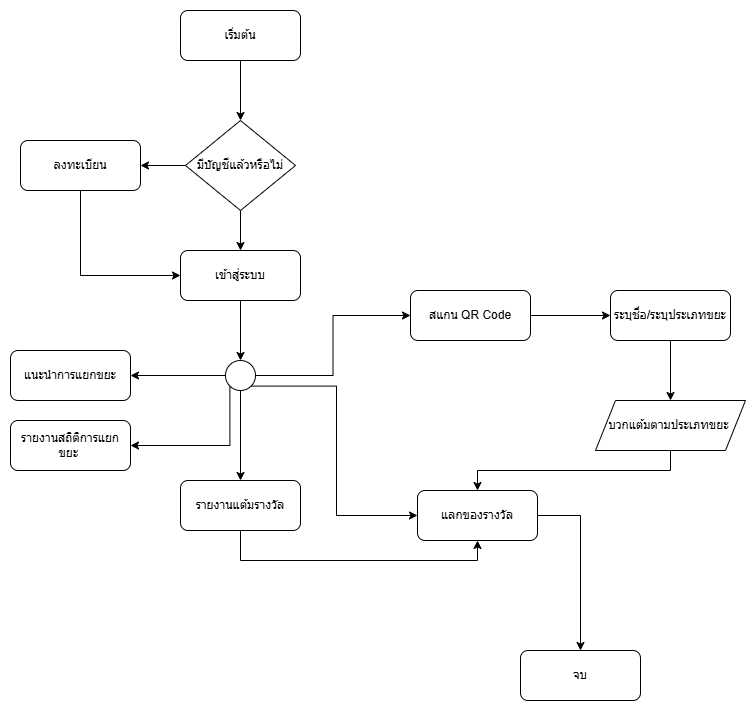

The diagram above was exported from draw.io. Its source (the exported page's mxGraphModel, read from the mxfile embedded in the PNG):
<mxGraphModel dx="1426" dy="777" grid="1" gridSize="10" guides="1" tooltips="1" connect="1" arrows="1" fold="1" page="1" pageScale="1" pageWidth="827" pageHeight="1169" math="0" shadow="0">
  <root>
    <mxCell id="WIyWlLk6GJQsqaUBKTNV-0" />
    <mxCell id="WIyWlLk6GJQsqaUBKTNV-1" parent="WIyWlLk6GJQsqaUBKTNV-0" />
    <mxCell id="hqvKUXRCGz8sha6MB997-11" style="edgeStyle=orthogonalEdgeStyle;rounded=0;orthogonalLoop=1;jettySize=auto;html=1;exitX=0.5;exitY=1;exitDx=0;exitDy=0;entryX=0.5;entryY=0;entryDx=0;entryDy=0;" parent="WIyWlLk6GJQsqaUBKTNV-1" source="hqvKUXRCGz8sha6MB997-0" target="hqvKUXRCGz8sha6MB997-10" edge="1">
      <mxGeometry relative="1" as="geometry" />
    </mxCell>
    <mxCell id="hqvKUXRCGz8sha6MB997-0" value="เริ่มต้น" style="rounded=1;whiteSpace=wrap;html=1;" parent="WIyWlLk6GJQsqaUBKTNV-1" vertex="1">
      <mxGeometry x="590" width="120" height="50" as="geometry" />
    </mxCell>
    <mxCell id="hqvKUXRCGz8sha6MB997-1" value="จบ" style="rounded=1;whiteSpace=wrap;html=1;" parent="WIyWlLk6GJQsqaUBKTNV-1" vertex="1">
      <mxGeometry x="930" y="640" width="120" height="50" as="geometry" />
    </mxCell>
    <mxCell id="hqvKUXRCGz8sha6MB997-37" style="edgeStyle=orthogonalEdgeStyle;rounded=0;orthogonalLoop=1;jettySize=auto;html=1;entryX=0;entryY=0.5;entryDx=0;entryDy=0;" parent="WIyWlLk6GJQsqaUBKTNV-1" source="hqvKUXRCGz8sha6MB997-2" target="hqvKUXRCGz8sha6MB997-3" edge="1">
      <mxGeometry relative="1" as="geometry">
        <Array as="points">
          <mxPoint x="490" y="265" />
        </Array>
      </mxGeometry>
    </mxCell>
    <mxCell id="hqvKUXRCGz8sha6MB997-2" value="ลงทะเบียน" style="rounded=1;whiteSpace=wrap;html=1;" parent="WIyWlLk6GJQsqaUBKTNV-1" vertex="1">
      <mxGeometry x="430" y="130" width="120" height="50" as="geometry" />
    </mxCell>
    <mxCell id="hqvKUXRCGz8sha6MB997-16" style="edgeStyle=orthogonalEdgeStyle;rounded=0;orthogonalLoop=1;jettySize=auto;html=1;exitX=0.5;exitY=1;exitDx=0;exitDy=0;" parent="WIyWlLk6GJQsqaUBKTNV-1" source="hqvKUXRCGz8sha6MB997-3" target="hqvKUXRCGz8sha6MB997-15" edge="1">
      <mxGeometry relative="1" as="geometry" />
    </mxCell>
    <mxCell id="hqvKUXRCGz8sha6MB997-3" value="เข้าสู่ระบบ" style="rounded=1;whiteSpace=wrap;html=1;" parent="WIyWlLk6GJQsqaUBKTNV-1" vertex="1">
      <mxGeometry x="590" y="240" width="120" height="50" as="geometry" />
    </mxCell>
    <mxCell id="hqvKUXRCGz8sha6MB997-31" style="edgeStyle=orthogonalEdgeStyle;rounded=0;orthogonalLoop=1;jettySize=auto;html=1;entryX=0;entryY=0.5;entryDx=0;entryDy=0;" parent="WIyWlLk6GJQsqaUBKTNV-1" source="hqvKUXRCGz8sha6MB997-4" target="hqvKUXRCGz8sha6MB997-30" edge="1">
      <mxGeometry relative="1" as="geometry" />
    </mxCell>
    <mxCell id="hqvKUXRCGz8sha6MB997-4" value="สแกน QR Code" style="rounded=1;whiteSpace=wrap;html=1;" parent="WIyWlLk6GJQsqaUBKTNV-1" vertex="1">
      <mxGeometry x="820" y="280" width="120" height="50" as="geometry" />
    </mxCell>
    <mxCell id="hqvKUXRCGz8sha6MB997-5" value="รายงานสถิติการแยกขยะ&amp;nbsp;" style="rounded=1;whiteSpace=wrap;html=1;" parent="WIyWlLk6GJQsqaUBKTNV-1" vertex="1">
      <mxGeometry x="420" y="410" width="120" height="50" as="geometry" />
    </mxCell>
    <mxCell id="hqvKUXRCGz8sha6MB997-36" style="edgeStyle=orthogonalEdgeStyle;rounded=0;orthogonalLoop=1;jettySize=auto;html=1;exitX=0.5;exitY=1;exitDx=0;exitDy=0;entryX=0.5;entryY=1;entryDx=0;entryDy=0;" parent="WIyWlLk6GJQsqaUBKTNV-1" source="hqvKUXRCGz8sha6MB997-6" target="hqvKUXRCGz8sha6MB997-8" edge="1">
      <mxGeometry relative="1" as="geometry" />
    </mxCell>
    <mxCell id="hqvKUXRCGz8sha6MB997-6" value="รายงานแต้มรางวัล" style="rounded=1;whiteSpace=wrap;html=1;" parent="WIyWlLk6GJQsqaUBKTNV-1" vertex="1">
      <mxGeometry x="590" y="470" width="120" height="50" as="geometry" />
    </mxCell>
    <mxCell id="hqvKUXRCGz8sha6MB997-7" value="แนะนำการแยกขยะ" style="rounded=1;whiteSpace=wrap;html=1;" parent="WIyWlLk6GJQsqaUBKTNV-1" vertex="1">
      <mxGeometry x="420" y="340" width="120" height="50" as="geometry" />
    </mxCell>
    <mxCell id="hqvKUXRCGz8sha6MB997-23" style="edgeStyle=orthogonalEdgeStyle;rounded=0;orthogonalLoop=1;jettySize=auto;html=1;exitX=1;exitY=0.5;exitDx=0;exitDy=0;" parent="WIyWlLk6GJQsqaUBKTNV-1" source="hqvKUXRCGz8sha6MB997-8" target="hqvKUXRCGz8sha6MB997-1" edge="1">
      <mxGeometry relative="1" as="geometry" />
    </mxCell>
    <mxCell id="hqvKUXRCGz8sha6MB997-8" value="แลกของรางวัล" style="rounded=1;whiteSpace=wrap;html=1;" parent="WIyWlLk6GJQsqaUBKTNV-1" vertex="1">
      <mxGeometry x="827" y="480" width="120" height="50" as="geometry" />
    </mxCell>
    <mxCell id="hqvKUXRCGz8sha6MB997-12" style="edgeStyle=orthogonalEdgeStyle;rounded=0;orthogonalLoop=1;jettySize=auto;html=1;exitX=0.5;exitY=1;exitDx=0;exitDy=0;" parent="WIyWlLk6GJQsqaUBKTNV-1" source="hqvKUXRCGz8sha6MB997-10" target="hqvKUXRCGz8sha6MB997-3" edge="1">
      <mxGeometry relative="1" as="geometry" />
    </mxCell>
    <mxCell id="hqvKUXRCGz8sha6MB997-13" style="edgeStyle=orthogonalEdgeStyle;rounded=0;orthogonalLoop=1;jettySize=auto;html=1;exitX=0;exitY=0.5;exitDx=0;exitDy=0;" parent="WIyWlLk6GJQsqaUBKTNV-1" source="hqvKUXRCGz8sha6MB997-10" target="hqvKUXRCGz8sha6MB997-2" edge="1">
      <mxGeometry relative="1" as="geometry" />
    </mxCell>
    <mxCell id="hqvKUXRCGz8sha6MB997-10" value="มีบัญชีแล้วหรือไม่" style="rhombus;whiteSpace=wrap;html=1;" parent="WIyWlLk6GJQsqaUBKTNV-1" vertex="1">
      <mxGeometry x="595" y="110" width="110" height="90" as="geometry" />
    </mxCell>
    <mxCell id="hqvKUXRCGz8sha6MB997-25" style="edgeStyle=orthogonalEdgeStyle;rounded=0;orthogonalLoop=1;jettySize=auto;html=1;exitX=0;exitY=0.5;exitDx=0;exitDy=0;" parent="WIyWlLk6GJQsqaUBKTNV-1" source="hqvKUXRCGz8sha6MB997-15" target="hqvKUXRCGz8sha6MB997-7" edge="1">
      <mxGeometry relative="1" as="geometry" />
    </mxCell>
    <mxCell id="hqvKUXRCGz8sha6MB997-26" style="edgeStyle=orthogonalEdgeStyle;rounded=0;orthogonalLoop=1;jettySize=auto;html=1;exitX=0;exitY=1;exitDx=0;exitDy=0;entryX=1;entryY=0.5;entryDx=0;entryDy=0;" parent="WIyWlLk6GJQsqaUBKTNV-1" source="hqvKUXRCGz8sha6MB997-15" target="hqvKUXRCGz8sha6MB997-5" edge="1">
      <mxGeometry relative="1" as="geometry">
        <Array as="points">
          <mxPoint x="639" y="435" />
        </Array>
      </mxGeometry>
    </mxCell>
    <mxCell id="hqvKUXRCGz8sha6MB997-27" style="edgeStyle=orthogonalEdgeStyle;rounded=0;orthogonalLoop=1;jettySize=auto;html=1;exitX=0.5;exitY=1;exitDx=0;exitDy=0;" parent="WIyWlLk6GJQsqaUBKTNV-1" source="hqvKUXRCGz8sha6MB997-15" target="hqvKUXRCGz8sha6MB997-6" edge="1">
      <mxGeometry relative="1" as="geometry" />
    </mxCell>
    <mxCell id="hqvKUXRCGz8sha6MB997-28" style="edgeStyle=orthogonalEdgeStyle;rounded=0;orthogonalLoop=1;jettySize=auto;html=1;exitX=1;exitY=1;exitDx=0;exitDy=0;entryX=0;entryY=0.5;entryDx=0;entryDy=0;" parent="WIyWlLk6GJQsqaUBKTNV-1" source="hqvKUXRCGz8sha6MB997-15" target="hqvKUXRCGz8sha6MB997-8" edge="1">
      <mxGeometry relative="1" as="geometry" />
    </mxCell>
    <mxCell id="hqvKUXRCGz8sha6MB997-29" style="edgeStyle=orthogonalEdgeStyle;rounded=0;orthogonalLoop=1;jettySize=auto;html=1;exitX=1;exitY=0.5;exitDx=0;exitDy=0;entryX=0;entryY=0.5;entryDx=0;entryDy=0;" parent="WIyWlLk6GJQsqaUBKTNV-1" source="hqvKUXRCGz8sha6MB997-15" target="hqvKUXRCGz8sha6MB997-4" edge="1">
      <mxGeometry relative="1" as="geometry" />
    </mxCell>
    <mxCell id="hqvKUXRCGz8sha6MB997-15" value="" style="ellipse;whiteSpace=wrap;html=1;aspect=fixed;" parent="WIyWlLk6GJQsqaUBKTNV-1" vertex="1">
      <mxGeometry x="635" y="350" width="30" height="30" as="geometry" />
    </mxCell>
    <mxCell id="hqvKUXRCGz8sha6MB997-34" style="edgeStyle=orthogonalEdgeStyle;rounded=0;orthogonalLoop=1;jettySize=auto;html=1;exitX=0.5;exitY=1;exitDx=0;exitDy=0;entryX=0.5;entryY=0;entryDx=0;entryDy=0;" parent="WIyWlLk6GJQsqaUBKTNV-1" source="hqvKUXRCGz8sha6MB997-30" target="hqvKUXRCGz8sha6MB997-33" edge="1">
      <mxGeometry relative="1" as="geometry" />
    </mxCell>
    <mxCell id="hqvKUXRCGz8sha6MB997-30" value="ระบุชื่อ/ระบุประเภทขยะ" style="rounded=1;whiteSpace=wrap;html=1;" parent="WIyWlLk6GJQsqaUBKTNV-1" vertex="1">
      <mxGeometry x="1020" y="280" width="120" height="50" as="geometry" />
    </mxCell>
    <mxCell id="hqvKUXRCGz8sha6MB997-35" style="edgeStyle=orthogonalEdgeStyle;rounded=0;orthogonalLoop=1;jettySize=auto;html=1;exitX=0.5;exitY=1;exitDx=0;exitDy=0;entryX=0.5;entryY=0;entryDx=0;entryDy=0;" parent="WIyWlLk6GJQsqaUBKTNV-1" source="hqvKUXRCGz8sha6MB997-33" target="hqvKUXRCGz8sha6MB997-8" edge="1">
      <mxGeometry relative="1" as="geometry" />
    </mxCell>
    <mxCell id="hqvKUXRCGz8sha6MB997-33" value="บวกแต้มตามประเภทขยะ&amp;nbsp;" style="shape=parallelogram;perimeter=parallelogramPerimeter;whiteSpace=wrap;html=1;fixedSize=1;" parent="WIyWlLk6GJQsqaUBKTNV-1" vertex="1">
      <mxGeometry x="1005" y="390" width="150" height="50" as="geometry" />
    </mxCell>
  </root>
</mxGraphModel>